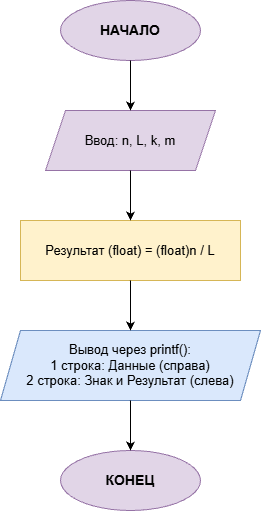

The diagram above was exported from draw.io. Its source (the exported page's mxGraphModel, read from the mxfile embedded in the PNG):
<mxGraphModel dx="1414" dy="729" grid="1" gridSize="10" guides="1" tooltips="1" connect="1" arrows="1" fold="1" page="1" pageScale="1" pageWidth="827" pageHeight="1169" math="0" shadow="0">
  <root>
    <mxCell id="0" />
    <mxCell id="1" parent="0" />
    <mxCell id="2" parent="1" style="ellipse;whiteSpace=wrap;html=1;fillColor=#E1D5E7;strokeColor=#9673A6;fontStyle=1;fontSize=14;" value="НАЧАЛО" vertex="1">
      <mxGeometry height="60" width="140" x="320" y="40" as="geometry" />
    </mxCell>
    <mxCell id="3" parent="1" style="shape=parallelogram;perimeter=parallelogramPerimeter;whiteSpace=wrap;html=1;fixedSize=1;fillColor=#E1D5E7;strokeColor=#9673A6;fontSize=13;" value="Ввод: n, L, k, m" vertex="1">
      <mxGeometry height="60" width="170" x="305" y="150" as="geometry" />
    </mxCell>
    <mxCell id="4" edge="1" parent="1" source="2" style="endArrow=classic;html=1;rounded=0;exitX=0.5;exitY=1;exitDx=0;exitDy=0;entryX=0.5;entryY=0;entryDx=0;entryDy=0;" target="3" value="">
      <mxGeometry height="50" relative="1" width="50" as="geometry" />
    </mxCell>
    <mxCell id="5" parent="1" style="rounded=0;whiteSpace=wrap;html=1;fillColor=#FFF2CC;strokeColor=#D6B656;fontSize=13;" value="Результат (float) = (float)n / L" vertex="1">
      <mxGeometry height="60" width="220" x="280" y="260" as="geometry" />
    </mxCell>
    <mxCell id="6" edge="1" parent="1" source="3" style="endArrow=classic;html=1;rounded=0;exitX=0.5;exitY=1;exitDx=0;exitDy=0;entryX=0.5;entryY=0;entryDx=0;entryDy=0;" target="5" value="">
      <mxGeometry height="50" relative="1" width="50" as="geometry" />
    </mxCell>
    <mxCell id="7" parent="1" style="shape=parallelogram;perimeter=parallelogramPerimeter;whiteSpace=wrap;html=1;fixedSize=1;fillColor=#DAE8FC;strokeColor=#6C8EBF;fontSize=13;" value="Вывод через printf():&#10;1 строка: Данные (справа)&#10;2 строка: Знак и Результат (слева)" vertex="1">
      <mxGeometry height="70" width="260" x="260" y="370" as="geometry" />
    </mxCell>
    <mxCell id="8" edge="1" parent="1" source="5" style="endArrow=classic;html=1;rounded=0;exitX=0.5;exitY=1;exitDx=0;exitDy=0;entryX=0.5;entryY=0;entryDx=0;entryDy=0;" target="7" value="">
      <mxGeometry height="50" relative="1" width="50" as="geometry" />
    </mxCell>
    <mxCell id="9" parent="1" style="ellipse;whiteSpace=wrap;html=1;fillColor=#E1D5E7;strokeColor=#9673A6;fontStyle=1;fontSize=14;" value="КОНЕЦ" vertex="1">
      <mxGeometry height="60" width="140" x="320" y="490" as="geometry" />
    </mxCell>
    <mxCell id="10" edge="1" parent="1" source="7" style="endArrow=classic;html=1;rounded=0;exitX=0.5;exitY=1;exitDx=0;exitDy=0;entryX=0.5;entryY=0;entryDx=0;entryDy=0;" target="9" value="">
      <mxGeometry height="50" relative="1" width="50" as="geometry" />
    </mxCell>
  </root>
</mxGraphModel>